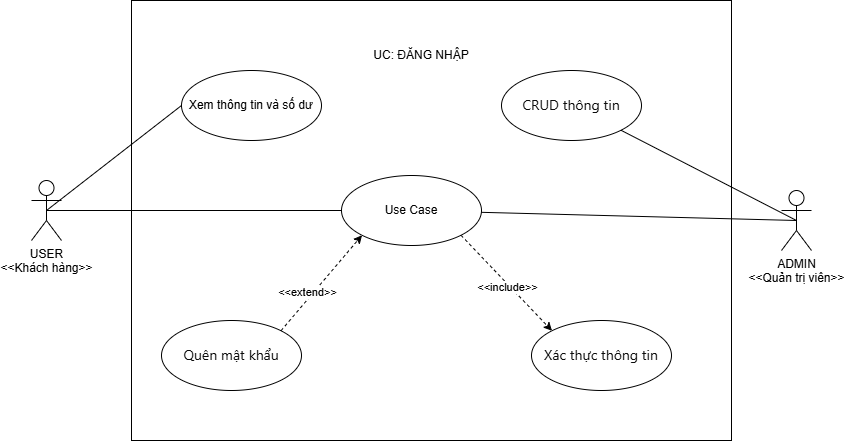

The diagram above was exported from draw.io. Its source (the exported page's mxGraphModel, read from the mxfile embedded in the PNG):
<mxGraphModel dx="1553" dy="804" grid="1" gridSize="10" guides="1" tooltips="1" connect="1" arrows="1" fold="1" page="1" pageScale="1" pageWidth="1200" pageHeight="1080" math="0" shadow="0">
  <root>
    <mxCell id="0" />
    <mxCell id="1" parent="0" />
    <mxCell id="CcSQiJEnEEK2nKUk1bqO-1" parent="1" style="rounded=0;whiteSpace=wrap;html=1;" value="" vertex="1">
      <mxGeometry height="440" width="600" x="280" y="80" as="geometry" />
    </mxCell>
    <mxCell id="CcSQiJEnEEK2nKUk1bqO-2" parent="1" style="shape=umlActor;verticalLabelPosition=bottom;verticalAlign=top;html=1;outlineConnect=0;" value="USER&lt;div&gt;&amp;lt;&amp;lt;Khách hàng&amp;gt;&amp;gt;&lt;/div&gt;" vertex="1">
      <mxGeometry height="60" width="30" x="180" y="260" as="geometry" />
    </mxCell>
    <mxCell id="CcSQiJEnEEK2nKUk1bqO-3" parent="1" style="shape=umlActor;verticalLabelPosition=bottom;verticalAlign=top;html=1;outlineConnect=0;" value="ADMIN&lt;div&gt;&amp;lt;&amp;lt;Quản trị viên&amp;gt;&amp;gt;&lt;/div&gt;" vertex="1">
      <mxGeometry height="60" width="30" x="930" y="270" as="geometry" />
    </mxCell>
    <mxCell id="CcSQiJEnEEK2nKUk1bqO-8" parent="1" style="ellipse;whiteSpace=wrap;html=1;" value="Xem thông tin và số dư" vertex="1">
      <mxGeometry height="70" width="140" x="330" y="150" as="geometry" />
    </mxCell>
    <mxCell id="CcSQiJEnEEK2nKUk1bqO-9" parent="1" style="ellipse;whiteSpace=wrap;html=1;" value="&lt;span style=&quot;color: rgb(11, 11, 11); font-family: anthropic-sans, -apple-system, BlinkMacSystemFont, &amp;quot;Segoe UI&amp;quot;, sans-serif; font-size: 14px; text-align: start; white-space: nowrap;&quot;&gt;CRUD thông tin&lt;/span&gt;" vertex="1">
      <mxGeometry height="70" width="140" x="650" y="150" as="geometry" />
    </mxCell>
    <mxCell id="CcSQiJEnEEK2nKUk1bqO-21" edge="1" parent="1" source="CcSQiJEnEEK2nKUk1bqO-10" style="edgeStyle=none;rounded=0;orthogonalLoop=1;jettySize=auto;html=1;exitX=1;exitY=1;exitDx=0;exitDy=0;entryX=0;entryY=0;entryDx=0;entryDy=0;dashed=1;" target="CcSQiJEnEEK2nKUk1bqO-12">
      <mxGeometry relative="1" as="geometry" />
    </mxCell>
    <mxCell id="CcSQiJEnEEK2nKUk1bqO-22" connectable="0" parent="CcSQiJEnEEK2nKUk1bqO-21" style="edgeLabel;html=1;align=center;verticalAlign=middle;resizable=0;points=[];" value="&amp;lt;&amp;lt;include&amp;gt;&amp;gt;" vertex="1">
      <mxGeometry relative="1" x="0.0448" y="-2" as="geometry">
        <mxPoint as="offset" />
      </mxGeometry>
    </mxCell>
    <mxCell id="CcSQiJEnEEK2nKUk1bqO-10" parent="1" style="ellipse;whiteSpace=wrap;html=1;" value="Use Case" vertex="1">
      <mxGeometry height="70" width="140" x="490" y="255" as="geometry" />
    </mxCell>
    <mxCell id="CcSQiJEnEEK2nKUk1bqO-11" parent="1" style="ellipse;whiteSpace=wrap;html=1;" value="&lt;span style=&quot;color: rgb(11, 11, 11); font-family: anthropic-sans, -apple-system, BlinkMacSystemFont, &amp;quot;Segoe UI&amp;quot;, sans-serif; font-size: 14px; text-align: start; white-space: nowrap;&quot;&gt;Quên mật khẩu&lt;/span&gt;" vertex="1">
      <mxGeometry height="70" width="140" x="310" y="400" as="geometry" />
    </mxCell>
    <mxCell id="CcSQiJEnEEK2nKUk1bqO-12" parent="1" style="ellipse;whiteSpace=wrap;html=1;" value="&lt;span style=&quot;color: rgb(11, 11, 11); font-family: anthropic-sans, -apple-system, BlinkMacSystemFont, &amp;quot;Segoe UI&amp;quot;, sans-serif; font-size: 14px; text-align: start; white-space: nowrap;&quot;&gt;Xác thực thông tin&lt;/span&gt;" vertex="1">
      <mxGeometry height="70" width="140" x="680" y="400" as="geometry" />
    </mxCell>
    <mxCell id="CcSQiJEnEEK2nKUk1bqO-14" edge="1" parent="1" source="CcSQiJEnEEK2nKUk1bqO-2" style="endArrow=none;html=1;rounded=0;exitX=0.5;exitY=0.5;exitDx=0;exitDy=0;exitPerimeter=0;entryX=0;entryY=0.5;entryDx=0;entryDy=0;" target="CcSQiJEnEEK2nKUk1bqO-8" value="">
      <mxGeometry height="50" relative="1" width="50" as="geometry">
        <mxPoint x="620" y="260" as="sourcePoint" />
        <mxPoint x="670" y="210" as="targetPoint" />
      </mxGeometry>
    </mxCell>
    <mxCell id="CcSQiJEnEEK2nKUk1bqO-15" edge="1" parent="1" source="CcSQiJEnEEK2nKUk1bqO-2" style="endArrow=none;html=1;rounded=0;exitX=0.5;exitY=0.5;exitDx=0;exitDy=0;exitPerimeter=0;entryX=0;entryY=0.5;entryDx=0;entryDy=0;" target="CcSQiJEnEEK2nKUk1bqO-10" value="">
      <mxGeometry height="50" relative="1" width="50" as="geometry">
        <mxPoint x="620" y="260" as="sourcePoint" />
        <mxPoint x="670" y="210" as="targetPoint" />
      </mxGeometry>
    </mxCell>
    <mxCell id="CcSQiJEnEEK2nKUk1bqO-16" edge="1" parent="1" source="CcSQiJEnEEK2nKUk1bqO-3" style="endArrow=none;html=1;rounded=0;exitX=0.5;exitY=0.5;exitDx=0;exitDy=0;exitPerimeter=0;entryX=1;entryY=1;entryDx=0;entryDy=0;" target="CcSQiJEnEEK2nKUk1bqO-9" value="">
      <mxGeometry height="50" relative="1" width="50" as="geometry">
        <mxPoint x="620" y="260" as="sourcePoint" />
        <mxPoint x="670" y="210" as="targetPoint" />
      </mxGeometry>
    </mxCell>
    <mxCell id="CcSQiJEnEEK2nKUk1bqO-17" edge="1" parent="1" source="CcSQiJEnEEK2nKUk1bqO-10" style="endArrow=none;html=1;rounded=0;entryX=0.5;entryY=0.5;entryDx=0;entryDy=0;entryPerimeter=0;" target="CcSQiJEnEEK2nKUk1bqO-3" value="">
      <mxGeometry height="50" relative="1" width="50" as="geometry">
        <mxPoint x="620" y="260" as="sourcePoint" />
        <mxPoint x="670" y="210" as="targetPoint" />
      </mxGeometry>
    </mxCell>
    <mxCell id="CcSQiJEnEEK2nKUk1bqO-18" edge="1" parent="1" source="CcSQiJEnEEK2nKUk1bqO-11" style="endArrow=classic;html=1;rounded=0;exitX=1;exitY=0;exitDx=0;exitDy=0;entryX=0;entryY=1;entryDx=0;entryDy=0;dashed=1;" target="CcSQiJEnEEK2nKUk1bqO-10" value="">
      <mxGeometry height="50" relative="1" width="50" as="geometry">
        <mxPoint x="620" y="260" as="sourcePoint" />
        <mxPoint x="670" y="210" as="targetPoint" />
      </mxGeometry>
    </mxCell>
    <mxCell id="CcSQiJEnEEK2nKUk1bqO-20" connectable="0" parent="CcSQiJEnEEK2nKUk1bqO-18" style="edgeLabel;html=1;align=center;verticalAlign=middle;resizable=0;points=[];" value="&amp;lt;&amp;lt;extend&amp;gt;&amp;gt;" vertex="1">
      <mxGeometry relative="1" x="-0.2628" y="5" as="geometry">
        <mxPoint as="offset" />
      </mxGeometry>
    </mxCell>
    <mxCell id="CcSQiJEnEEK2nKUk1bqO-23" parent="1" style="text;html=1;whiteSpace=wrap;strokeColor=none;fillColor=none;align=center;verticalAlign=middle;rounded=0;" value="UC: ĐĂNG NHẬP" vertex="1">
      <mxGeometry height="30" width="100" x="520" y="120" as="geometry" />
    </mxCell>
  </root>
</mxGraphModel>